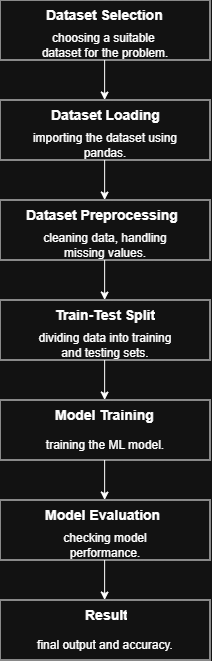

The diagram above was exported from draw.io. Its source (the exported page's mxGraphModel, read from the mxfile embedded in the PNG):
<mxGraphModel dx="483" dy="286" grid="1" gridSize="10" guides="1" tooltips="1" connect="1" arrows="1" fold="1" page="1" pageScale="1" pageWidth="850" pageHeight="1100" math="0" shadow="0">
  <root>
    <mxCell id="0" />
    <mxCell id="1" parent="0" />
    <mxCell id="BSqjVS5-pQoGcjLpP4Hh-1" parent="1" style="rounded=0;whiteSpace=wrap;html=1;" value="" vertex="1">
      <mxGeometry height="60" width="210" x="300" y="760" as="geometry" />
    </mxCell>
    <mxCell id="BSqjVS5-pQoGcjLpP4Hh-2" parent="1" style="rounded=0;whiteSpace=wrap;html=1;" value="" vertex="1">
      <mxGeometry height="60" width="210" x="300" y="160" as="geometry" />
    </mxCell>
    <mxCell id="BSqjVS5-pQoGcjLpP4Hh-3" parent="1" style="rounded=0;whiteSpace=wrap;html=1;" value="" vertex="1">
      <mxGeometry height="60" width="210" x="300" y="260" as="geometry" />
    </mxCell>
    <mxCell id="BSqjVS5-pQoGcjLpP4Hh-4" parent="1" style="rounded=0;whiteSpace=wrap;html=1;" value="" vertex="1">
      <mxGeometry height="60" width="210" x="300" y="360" as="geometry" />
    </mxCell>
    <mxCell id="BSqjVS5-pQoGcjLpP4Hh-5" parent="1" style="rounded=0;whiteSpace=wrap;html=1;" value="" vertex="1">
      <mxGeometry height="60" width="210" x="300" y="460" as="geometry" />
    </mxCell>
    <mxCell id="BSqjVS5-pQoGcjLpP4Hh-6" parent="1" style="rounded=0;whiteSpace=wrap;html=1;" value="" vertex="1">
      <mxGeometry height="60" width="210" x="300" y="560" as="geometry" />
    </mxCell>
    <mxCell id="BSqjVS5-pQoGcjLpP4Hh-7" parent="1" style="rounded=0;whiteSpace=wrap;html=1;" value="" vertex="1">
      <mxGeometry height="60" width="210" x="300" y="660" as="geometry" />
    </mxCell>
    <mxCell id="BSqjVS5-pQoGcjLpP4Hh-10" parent="1" style="text;strokeColor=none;fillColor=none;align=left;verticalAlign=middle;spacingLeft=4;spacingRight=4;overflow=hidden;points=[[0,0.5],[1,0.5]];portConstraint=eastwest;rotatable=0;whiteSpace=wrap;html=1;" value="&lt;b&gt;&lt;font style=&quot;font-size: 14px;&quot;&gt;Dataset Selection&lt;/font&gt;&lt;/b&gt;" vertex="1">
      <mxGeometry height="30" width="130" x="340" y="160" as="geometry" />
    </mxCell>
    <mxCell id="BSqjVS5-pQoGcjLpP4Hh-11" parent="1" style="text;strokeColor=none;fillColor=none;align=left;verticalAlign=middle;spacingLeft=4;spacingRight=4;overflow=hidden;points=[[0,0.5],[1,0.5]];portConstraint=eastwest;rotatable=0;whiteSpace=wrap;html=1;" value="&lt;b&gt;&lt;font style=&quot;font-size: 14px;&quot;&gt;Dataset Loading&lt;/font&gt;&lt;/b&gt;" vertex="1">
      <mxGeometry height="30" width="120" x="345" y="260" as="geometry" />
    </mxCell>
    <mxCell id="BSqjVS5-pQoGcjLpP4Hh-12" parent="1" style="text;strokeColor=none;fillColor=none;align=left;verticalAlign=middle;spacingLeft=4;spacingRight=4;overflow=hidden;points=[[0,0.5],[1,0.5]];portConstraint=eastwest;rotatable=0;whiteSpace=wrap;html=1;" value="&lt;b&gt;&lt;font style=&quot;font-size: 14px;&quot;&gt;Dataset Preprocessing&lt;/font&gt;&lt;/b&gt;" vertex="1">
      <mxGeometry height="30" width="170" x="320" y="360" as="geometry" />
    </mxCell>
    <mxCell id="BSqjVS5-pQoGcjLpP4Hh-14" parent="1" style="text;strokeColor=none;fillColor=none;align=left;verticalAlign=middle;spacingLeft=4;spacingRight=4;overflow=hidden;points=[[0,0.5],[1,0.5]];portConstraint=eastwest;rotatable=0;whiteSpace=wrap;html=1;" value="&lt;b&gt;&lt;font style=&quot;font-size: 14px;&quot;&gt;Train-Test Split&lt;/font&gt;&lt;/b&gt;" vertex="1">
      <mxGeometry height="30" width="112.5" x="348.75" y="460" as="geometry" />
    </mxCell>
    <mxCell id="BSqjVS5-pQoGcjLpP4Hh-15" parent="1" style="text;strokeColor=none;fillColor=none;align=left;verticalAlign=middle;spacingLeft=4;spacingRight=4;overflow=hidden;points=[[0,0.5],[1,0.5]];portConstraint=eastwest;rotatable=0;whiteSpace=wrap;html=1;" value="&lt;b&gt;&lt;font style=&quot;font-size: 14px;&quot;&gt;Model Training&lt;/font&gt;&lt;/b&gt;" vertex="1">
      <mxGeometry height="30" width="112.5" x="348.75" y="560" as="geometry" />
    </mxCell>
    <mxCell id="BSqjVS5-pQoGcjLpP4Hh-16" parent="1" style="text;strokeColor=none;fillColor=none;align=left;verticalAlign=middle;spacingLeft=4;spacingRight=4;overflow=hidden;points=[[0,0.5],[1,0.5]];portConstraint=eastwest;rotatable=0;whiteSpace=wrap;html=1;" value="&lt;b&gt;&lt;font style=&quot;font-size: 14px;&quot;&gt;Model Evaluation&amp;nbsp;&lt;/font&gt;&lt;/b&gt;" vertex="1">
      <mxGeometry height="30" width="131.25" x="339.38" y="660" as="geometry" />
    </mxCell>
    <mxCell id="BSqjVS5-pQoGcjLpP4Hh-17" parent="1" style="text;strokeColor=none;fillColor=none;align=left;verticalAlign=middle;spacingLeft=4;spacingRight=4;overflow=hidden;points=[[0,0.5],[1,0.5]];portConstraint=eastwest;rotatable=0;whiteSpace=wrap;html=1;" value="&lt;b&gt;&lt;font style=&quot;font-size: 14px;&quot;&gt;Results&lt;/font&gt;&lt;/b&gt;" vertex="1">
      <mxGeometry height="30" width="52.5" x="378.75" y="760" as="geometry" />
    </mxCell>
    <mxCell id="BSqjVS5-pQoGcjLpP4Hh-18" edge="1" parent="1" style="endArrow=classic;html=1;rounded=0;" value="">
      <mxGeometry height="50" relative="1" width="50" as="geometry">
        <mxPoint x="404.62" y="220" as="sourcePoint" />
        <mxPoint x="404.62" y="260" as="targetPoint" />
      </mxGeometry>
    </mxCell>
    <mxCell id="BSqjVS5-pQoGcjLpP4Hh-20" edge="1" parent="1" style="endArrow=classic;html=1;rounded=0;" value="">
      <mxGeometry height="50" relative="1" width="50" as="geometry">
        <mxPoint x="404.63" y="320" as="sourcePoint" />
        <mxPoint x="404.63" y="360" as="targetPoint" />
      </mxGeometry>
    </mxCell>
    <mxCell id="BSqjVS5-pQoGcjLpP4Hh-21" edge="1" parent="1" style="endArrow=classic;html=1;rounded=0;" value="">
      <mxGeometry height="50" relative="1" width="50" as="geometry">
        <mxPoint x="404.63" y="420" as="sourcePoint" />
        <mxPoint x="404.63" y="460" as="targetPoint" />
      </mxGeometry>
    </mxCell>
    <mxCell id="BSqjVS5-pQoGcjLpP4Hh-22" edge="1" parent="1" style="endArrow=classic;html=1;rounded=0;" value="">
      <mxGeometry height="50" relative="1" width="50" as="geometry">
        <mxPoint x="404.63" y="520" as="sourcePoint" />
        <mxPoint x="404.63" y="560" as="targetPoint" />
      </mxGeometry>
    </mxCell>
    <mxCell id="BSqjVS5-pQoGcjLpP4Hh-23" edge="1" parent="1" style="endArrow=classic;html=1;rounded=0;" value="">
      <mxGeometry height="50" relative="1" width="50" as="geometry">
        <mxPoint x="404.63" y="620" as="sourcePoint" />
        <mxPoint x="404.63" y="660" as="targetPoint" />
      </mxGeometry>
    </mxCell>
    <mxCell id="BSqjVS5-pQoGcjLpP4Hh-24" edge="1" parent="1" style="endArrow=classic;html=1;rounded=0;" value="">
      <mxGeometry height="50" relative="1" width="50" as="geometry">
        <mxPoint x="404.62" y="720" as="sourcePoint" />
        <mxPoint x="404.62" y="760" as="targetPoint" />
      </mxGeometry>
    </mxCell>
    <mxCell id="BSqjVS5-pQoGcjLpP4Hh-26" parent="1" style="text;html=1;whiteSpace=wrap;strokeColor=none;fillColor=none;align=center;verticalAlign=middle;rounded=0;" value="choosing a suitable&amp;nbsp; dataset for the problem." vertex="1">
      <mxGeometry height="30" width="150" x="330" y="190" as="geometry" />
    </mxCell>
    <mxCell id="BSqjVS5-pQoGcjLpP4Hh-27" parent="1" style="text;html=1;whiteSpace=wrap;strokeColor=none;fillColor=none;align=center;verticalAlign=middle;rounded=0;" value="importing the dataset using pandas." vertex="1">
      <mxGeometry height="30" width="150" x="330" y="290" as="geometry" />
    </mxCell>
    <mxCell id="BSqjVS5-pQoGcjLpP4Hh-28" parent="1" style="text;html=1;whiteSpace=wrap;strokeColor=none;fillColor=none;align=center;verticalAlign=middle;rounded=0;" value="cleaning data, handling missing values." vertex="1">
      <mxGeometry height="30" width="150" x="330" y="390" as="geometry" />
    </mxCell>
    <mxCell id="BSqjVS5-pQoGcjLpP4Hh-31" edge="1" parent="1" source="BSqjVS5-pQoGcjLpP4Hh-28" style="edgeStyle=orthogonalEdgeStyle;rounded=0;orthogonalLoop=1;jettySize=auto;html=1;exitX=0.5;exitY=1;exitDx=0;exitDy=0;" target="BSqjVS5-pQoGcjLpP4Hh-28">
      <mxGeometry relative="1" as="geometry" />
    </mxCell>
    <mxCell id="BSqjVS5-pQoGcjLpP4Hh-32" parent="1" style="text;html=1;whiteSpace=wrap;strokeColor=none;fillColor=none;align=center;verticalAlign=middle;rounded=0;" value="dividing data into training and testing sets." vertex="1">
      <mxGeometry height="30" width="150" x="330" y="490" as="geometry" />
    </mxCell>
    <mxCell id="BSqjVS5-pQoGcjLpP4Hh-33" parent="1" style="text;html=1;whiteSpace=wrap;strokeColor=none;fillColor=none;align=center;verticalAlign=middle;rounded=0;" value="training the ML model." vertex="1">
      <mxGeometry height="30" width="150" x="330.01" y="590" as="geometry" />
    </mxCell>
    <mxCell id="BSqjVS5-pQoGcjLpP4Hh-34" parent="1" style="text;html=1;whiteSpace=wrap;strokeColor=none;fillColor=none;align=center;verticalAlign=middle;rounded=0;" value="checking model performance." vertex="1">
      <mxGeometry height="30" width="150" x="330" y="690" as="geometry" />
    </mxCell>
    <mxCell id="BSqjVS5-pQoGcjLpP4Hh-35" parent="1" style="text;html=1;whiteSpace=wrap;strokeColor=none;fillColor=none;align=center;verticalAlign=middle;rounded=0;" value="final output and accuracy." vertex="1">
      <mxGeometry height="30" width="150" x="330.01" y="790" as="geometry" />
    </mxCell>
  </root>
</mxGraphModel>